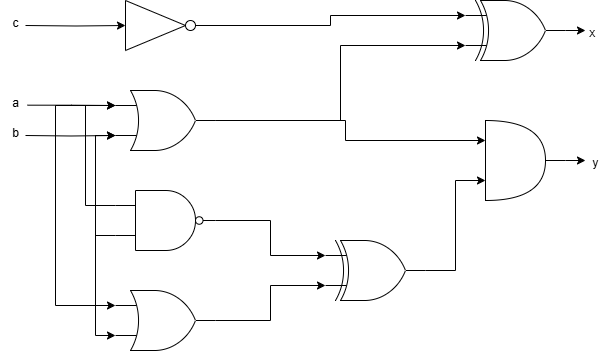

The diagram above was exported from draw.io. Its source (the exported page's mxGraphModel, read from the mxfile embedded in the PNG):
<mxGraphModel dx="794" dy="446" grid="1" gridSize="10" guides="1" tooltips="1" connect="1" arrows="1" fold="1" page="1" pageScale="1" pageWidth="827" pageHeight="1169" math="0" shadow="0">
  <root>
    <mxCell id="0" />
    <mxCell id="1" parent="0" />
    <mxCell id="6ZTU0Xhg00GXWpPdF3Jf-10" style="edgeStyle=orthogonalEdgeStyle;rounded=0;orthogonalLoop=1;jettySize=auto;html=1;exitX=0;exitY=0.5;exitDx=0;exitDy=0;entryX=0;entryY=0.5;entryDx=0;entryDy=0;" edge="1" parent="1" target="6ZTU0Xhg00GXWpPdF3Jf-1">
      <mxGeometry relative="1" as="geometry">
        <mxPoint x="120" y="85" as="sourcePoint" />
      </mxGeometry>
    </mxCell>
    <mxCell id="6ZTU0Xhg00GXWpPdF3Jf-1" value="" style="triangle;whiteSpace=wrap;html=1;" vertex="1" parent="1">
      <mxGeometry x="220" y="60" width="60" height="50" as="geometry" />
    </mxCell>
    <mxCell id="6ZTU0Xhg00GXWpPdF3Jf-2" value="" style="ellipse;whiteSpace=wrap;html=1;aspect=fixed;" vertex="1" parent="1">
      <mxGeometry x="280" y="80" width="10" height="10" as="geometry" />
    </mxCell>
    <mxCell id="6ZTU0Xhg00GXWpPdF3Jf-4" value="" style="verticalLabelPosition=bottom;shadow=0;dashed=0;align=center;html=1;verticalAlign=top;shape=mxgraph.electrical.logic_gates.logic_gate;operation=and;negating=1;negSize=0.15;" vertex="1" parent="1">
      <mxGeometry x="210" y="250" width="100" height="60" as="geometry" />
    </mxCell>
    <mxCell id="6ZTU0Xhg00GXWpPdF3Jf-12" style="edgeStyle=orthogonalEdgeStyle;rounded=0;orthogonalLoop=1;jettySize=auto;html=1;exitX=0;exitY=0.75;exitDx=0;exitDy=0;exitPerimeter=0;entryX=0;entryY=0.75;entryDx=0;entryDy=0;entryPerimeter=0;" edge="1" parent="1" target="6ZTU0Xhg00GXWpPdF3Jf-5">
      <mxGeometry relative="1" as="geometry">
        <mxPoint x="120" y="195" as="sourcePoint" />
      </mxGeometry>
    </mxCell>
    <mxCell id="6ZTU0Xhg00GXWpPdF3Jf-5" value="" style="verticalLabelPosition=bottom;shadow=0;dashed=0;align=center;html=1;verticalAlign=top;shape=mxgraph.electrical.logic_gates.logic_gate;operation=or;" vertex="1" parent="1">
      <mxGeometry x="210" y="150" width="100" height="60" as="geometry" />
    </mxCell>
    <mxCell id="6ZTU0Xhg00GXWpPdF3Jf-35" style="edgeStyle=orthogonalEdgeStyle;rounded=0;orthogonalLoop=1;jettySize=auto;html=1;exitX=0;exitY=0.75;exitDx=0;exitDy=0;exitPerimeter=0;entryX=0;entryY=0.75;entryDx=0;entryDy=0;entryPerimeter=0;" edge="1" parent="1" source="6ZTU0Xhg00GXWpPdF3Jf-5" target="6ZTU0Xhg00GXWpPdF3Jf-6">
      <mxGeometry relative="1" as="geometry">
        <mxPoint x="210" y="200" as="sourcePoint" />
      </mxGeometry>
    </mxCell>
    <mxCell id="6ZTU0Xhg00GXWpPdF3Jf-6" value="" style="verticalLabelPosition=bottom;shadow=0;dashed=0;align=center;html=1;verticalAlign=top;shape=mxgraph.electrical.logic_gates.logic_gate;operation=or;" vertex="1" parent="1">
      <mxGeometry x="210" y="350" width="100" height="60" as="geometry" />
    </mxCell>
    <mxCell id="6ZTU0Xhg00GXWpPdF3Jf-29" style="edgeStyle=orthogonalEdgeStyle;rounded=0;orthogonalLoop=1;jettySize=auto;html=1;exitX=1;exitY=0.5;exitDx=0;exitDy=0;exitPerimeter=0;" edge="1" parent="1" source="6ZTU0Xhg00GXWpPdF3Jf-7">
      <mxGeometry relative="1" as="geometry">
        <mxPoint x="680" y="90" as="targetPoint" />
      </mxGeometry>
    </mxCell>
    <mxCell id="6ZTU0Xhg00GXWpPdF3Jf-7" value="" style="verticalLabelPosition=bottom;shadow=0;dashed=0;align=center;html=1;verticalAlign=top;shape=mxgraph.electrical.logic_gates.logic_gate;operation=xor;" vertex="1" parent="1">
      <mxGeometry x="560" y="60" width="100" height="60" as="geometry" />
    </mxCell>
    <mxCell id="6ZTU0Xhg00GXWpPdF3Jf-8" value="" style="verticalLabelPosition=bottom;shadow=0;dashed=0;align=center;html=1;verticalAlign=top;shape=mxgraph.electrical.logic_gates.logic_gate;operation=xor;" vertex="1" parent="1">
      <mxGeometry x="420" y="300" width="100" height="60" as="geometry" />
    </mxCell>
    <mxCell id="6ZTU0Xhg00GXWpPdF3Jf-30" style="edgeStyle=orthogonalEdgeStyle;rounded=0;orthogonalLoop=1;jettySize=auto;html=1;exitX=1;exitY=0.5;exitDx=0;exitDy=0;exitPerimeter=0;" edge="1" parent="1" source="6ZTU0Xhg00GXWpPdF3Jf-9">
      <mxGeometry relative="1" as="geometry">
        <mxPoint x="680" y="220" as="targetPoint" />
      </mxGeometry>
    </mxCell>
    <mxCell id="6ZTU0Xhg00GXWpPdF3Jf-9" value="" style="shape=or;whiteSpace=wrap;html=1;" vertex="1" parent="1">
      <mxGeometry x="580" y="180" width="60" height="80" as="geometry" />
    </mxCell>
    <mxCell id="6ZTU0Xhg00GXWpPdF3Jf-14" value="c" style="text;html=1;align=center;verticalAlign=middle;resizable=0;points=[];autosize=1;strokeColor=none;fillColor=none;" vertex="1" parent="1">
      <mxGeometry x="95" y="68" width="30" height="30" as="geometry" />
    </mxCell>
    <mxCell id="6ZTU0Xhg00GXWpPdF3Jf-15" value="a" style="text;html=1;align=center;verticalAlign=middle;resizable=0;points=[];autosize=1;strokeColor=none;fillColor=none;" vertex="1" parent="1">
      <mxGeometry x="95" y="148" width="30" height="30" as="geometry" />
    </mxCell>
    <mxCell id="6ZTU0Xhg00GXWpPdF3Jf-16" value="b" style="text;html=1;align=center;verticalAlign=middle;resizable=0;points=[];autosize=1;strokeColor=none;fillColor=none;" vertex="1" parent="1">
      <mxGeometry x="95" y="178" width="30" height="30" as="geometry" />
    </mxCell>
    <mxCell id="6ZTU0Xhg00GXWpPdF3Jf-18" style="edgeStyle=orthogonalEdgeStyle;rounded=0;orthogonalLoop=1;jettySize=auto;html=1;exitX=1;exitY=0.5;exitDx=0;exitDy=0;exitPerimeter=0;entryX=0;entryY=0.25;entryDx=0;entryDy=0;entryPerimeter=0;" edge="1" parent="1" source="6ZTU0Xhg00GXWpPdF3Jf-4" target="6ZTU0Xhg00GXWpPdF3Jf-8">
      <mxGeometry relative="1" as="geometry" />
    </mxCell>
    <mxCell id="6ZTU0Xhg00GXWpPdF3Jf-19" style="edgeStyle=orthogonalEdgeStyle;rounded=0;orthogonalLoop=1;jettySize=auto;html=1;exitX=1;exitY=0.5;exitDx=0;exitDy=0;exitPerimeter=0;entryX=0;entryY=0.75;entryDx=0;entryDy=0;entryPerimeter=0;" edge="1" parent="1" source="6ZTU0Xhg00GXWpPdF3Jf-6" target="6ZTU0Xhg00GXWpPdF3Jf-8">
      <mxGeometry relative="1" as="geometry" />
    </mxCell>
    <mxCell id="6ZTU0Xhg00GXWpPdF3Jf-20" style="edgeStyle=orthogonalEdgeStyle;rounded=0;orthogonalLoop=1;jettySize=auto;html=1;exitX=1;exitY=0.5;exitDx=0;exitDy=0;exitPerimeter=0;entryX=0;entryY=0.75;entryDx=0;entryDy=0;entryPerimeter=0;" edge="1" parent="1" source="6ZTU0Xhg00GXWpPdF3Jf-8" target="6ZTU0Xhg00GXWpPdF3Jf-9">
      <mxGeometry relative="1" as="geometry" />
    </mxCell>
    <mxCell id="6ZTU0Xhg00GXWpPdF3Jf-21" style="edgeStyle=orthogonalEdgeStyle;rounded=0;orthogonalLoop=1;jettySize=auto;html=1;exitX=1;exitY=0.5;exitDx=0;exitDy=0;exitPerimeter=0;entryX=0;entryY=0.25;entryDx=0;entryDy=0;entryPerimeter=0;" edge="1" parent="1" source="6ZTU0Xhg00GXWpPdF3Jf-5" target="6ZTU0Xhg00GXWpPdF3Jf-9">
      <mxGeometry relative="1" as="geometry">
        <Array as="points">
          <mxPoint x="440" y="180" />
          <mxPoint x="440" y="200" />
        </Array>
      </mxGeometry>
    </mxCell>
    <mxCell id="6ZTU0Xhg00GXWpPdF3Jf-22" style="edgeStyle=orthogonalEdgeStyle;rounded=0;orthogonalLoop=1;jettySize=auto;html=1;exitX=1;exitY=0.5;exitDx=0;exitDy=0;entryX=0;entryY=0.25;entryDx=0;entryDy=0;entryPerimeter=0;" edge="1" parent="1" source="6ZTU0Xhg00GXWpPdF3Jf-2" target="6ZTU0Xhg00GXWpPdF3Jf-7">
      <mxGeometry relative="1" as="geometry" />
    </mxCell>
    <mxCell id="6ZTU0Xhg00GXWpPdF3Jf-23" style="edgeStyle=orthogonalEdgeStyle;rounded=0;orthogonalLoop=1;jettySize=auto;html=1;exitX=1;exitY=0.5;exitDx=0;exitDy=0;exitPerimeter=0;entryX=0;entryY=0.75;entryDx=0;entryDy=0;entryPerimeter=0;" edge="1" parent="1" source="6ZTU0Xhg00GXWpPdF3Jf-5" target="6ZTU0Xhg00GXWpPdF3Jf-7">
      <mxGeometry relative="1" as="geometry" />
    </mxCell>
    <mxCell id="6ZTU0Xhg00GXWpPdF3Jf-24" style="edgeStyle=orthogonalEdgeStyle;rounded=0;orthogonalLoop=1;jettySize=auto;html=1;exitX=0.9;exitY=0.556;exitDx=0;exitDy=0;exitPerimeter=0;entryX=0;entryY=0.25;entryDx=0;entryDy=0;entryPerimeter=0;" edge="1" parent="1" source="6ZTU0Xhg00GXWpPdF3Jf-15" target="6ZTU0Xhg00GXWpPdF3Jf-5">
      <mxGeometry relative="1" as="geometry" />
    </mxCell>
    <mxCell id="6ZTU0Xhg00GXWpPdF3Jf-31" value="&amp;nbsp; &amp;nbsp; x" style="text;html=1;align=center;verticalAlign=middle;resizable=0;points=[];autosize=1;strokeColor=none;fillColor=none;" vertex="1" parent="1">
      <mxGeometry x="660" y="78" width="40" height="30" as="geometry" />
    </mxCell>
    <mxCell id="6ZTU0Xhg00GXWpPdF3Jf-32" value="y" style="text;html=1;align=center;verticalAlign=middle;resizable=0;points=[];autosize=1;strokeColor=none;fillColor=none;" vertex="1" parent="1">
      <mxGeometry x="675" y="208" width="30" height="30" as="geometry" />
    </mxCell>
    <mxCell id="6ZTU0Xhg00GXWpPdF3Jf-33" style="edgeStyle=orthogonalEdgeStyle;rounded=0;orthogonalLoop=1;jettySize=auto;html=1;exitX=0;exitY=0.25;exitDx=0;exitDy=0;exitPerimeter=0;entryX=0;entryY=0.25;entryDx=0;entryDy=0;entryPerimeter=0;" edge="1" parent="1" source="6ZTU0Xhg00GXWpPdF3Jf-5" target="6ZTU0Xhg00GXWpPdF3Jf-6">
      <mxGeometry relative="1" as="geometry">
        <Array as="points">
          <mxPoint x="150" y="165" />
          <mxPoint x="150" y="365" />
        </Array>
      </mxGeometry>
    </mxCell>
    <mxCell id="6ZTU0Xhg00GXWpPdF3Jf-36" style="edgeStyle=orthogonalEdgeStyle;rounded=0;orthogonalLoop=1;jettySize=auto;html=1;exitX=0;exitY=0.25;exitDx=0;exitDy=0;exitPerimeter=0;entryX=0;entryY=0.25;entryDx=0;entryDy=0;entryPerimeter=0;" edge="1" parent="1" source="6ZTU0Xhg00GXWpPdF3Jf-4" target="6ZTU0Xhg00GXWpPdF3Jf-5">
      <mxGeometry relative="1" as="geometry">
        <Array as="points">
          <mxPoint x="180" y="265" />
          <mxPoint x="180" y="165" />
        </Array>
      </mxGeometry>
    </mxCell>
    <mxCell id="6ZTU0Xhg00GXWpPdF3Jf-37" style="edgeStyle=orthogonalEdgeStyle;rounded=0;orthogonalLoop=1;jettySize=auto;html=1;exitX=0;exitY=0.75;exitDx=0;exitDy=0;exitPerimeter=0;entryX=0;entryY=0.75;entryDx=0;entryDy=0;entryPerimeter=0;" edge="1" parent="1" source="6ZTU0Xhg00GXWpPdF3Jf-4" target="6ZTU0Xhg00GXWpPdF3Jf-5">
      <mxGeometry relative="1" as="geometry" />
    </mxCell>
  </root>
</mxGraphModel>